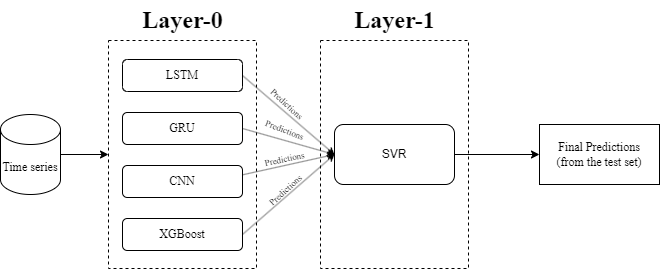

The diagram above was exported from draw.io. Its source (the exported page's mxGraphModel, read from the mxfile embedded in the PNG):
<mxGraphModel dx="866" dy="485" grid="0" gridSize="10" guides="1" tooltips="1" connect="1" arrows="1" fold="1" page="0" pageScale="1" pageWidth="827" pageHeight="1169" math="0" shadow="0">
  <root>
    <mxCell id="0" />
    <mxCell id="1" parent="0" />
    <mxCell id="ZHchBqBEUyT3mT9pAjdF-1" value="&lt;font&gt;Time series&lt;/font&gt;" style="shape=cylinder3;whiteSpace=wrap;html=1;boundedLbl=1;backgroundOutline=1;size=15;fontFamily=Times New Roman;" parent="1" vertex="1">
      <mxGeometry x="109" y="160" width="60" height="80" as="geometry" />
    </mxCell>
    <mxCell id="ZHchBqBEUyT3mT9pAjdF-2" value="" style="rounded=0;whiteSpace=wrap;html=1;dashed=1;fontFamily=Times New Roman;" parent="1" vertex="1">
      <mxGeometry x="217" y="86" width="148" height="228" as="geometry" />
    </mxCell>
    <mxCell id="ZHchBqBEUyT3mT9pAjdF-4" value="LSTM" style="rounded=1;whiteSpace=wrap;html=1;fontFamily=Times New Roman;" parent="1" vertex="1">
      <mxGeometry x="231" y="105" width="120" height="32" as="geometry" />
    </mxCell>
    <mxCell id="ZHchBqBEUyT3mT9pAjdF-5" value="GRU" style="rounded=1;whiteSpace=wrap;html=1;fontFamily=Times New Roman;" parent="1" vertex="1">
      <mxGeometry x="231" y="158" width="120" height="32" as="geometry" />
    </mxCell>
    <mxCell id="ZHchBqBEUyT3mT9pAjdF-6" value="XGBoost" style="rounded=1;whiteSpace=wrap;html=1;fontFamily=Times New Roman;" parent="1" vertex="1">
      <mxGeometry x="231" y="264" width="120" height="32" as="geometry" />
    </mxCell>
    <mxCell id="ZHchBqBEUyT3mT9pAjdF-11" value="" style="rounded=0;whiteSpace=wrap;html=1;dashed=1;fontFamily=Times New Roman;" parent="1" vertex="1">
      <mxGeometry x="429" y="86" width="148" height="228" as="geometry" />
    </mxCell>
    <mxCell id="ZHchBqBEUyT3mT9pAjdF-12" value="Layer-0" style="text;strokeColor=none;fillColor=none;html=1;fontSize=24;fontStyle=1;verticalAlign=middle;align=center;fontFamily=Times New Roman;" parent="1" vertex="1">
      <mxGeometry x="241" y="46" width="100" height="40" as="geometry" />
    </mxCell>
    <mxCell id="ZHchBqBEUyT3mT9pAjdF-13" value="Layer-1" style="text;strokeColor=none;fillColor=none;html=1;fontSize=24;fontStyle=1;verticalAlign=middle;align=center;fontFamily=Times New Roman;" parent="1" vertex="1">
      <mxGeometry x="453" y="46" width="100" height="40" as="geometry" />
    </mxCell>
    <mxCell id="ZHchBqBEUyT3mT9pAjdF-14" value="&lt;font&gt;Final Predictions&lt;/font&gt;&lt;div&gt;&lt;font&gt;(from the test set)&lt;/font&gt;&lt;/div&gt;" style="rounded=0;whiteSpace=wrap;html=1;fontFamily=Times New Roman;" parent="1" vertex="1">
      <mxGeometry x="648" y="170" width="120" height="60" as="geometry" />
    </mxCell>
    <mxCell id="ZHchBqBEUyT3mT9pAjdF-15" value="SVR" style="rounded=1;whiteSpace=wrap;html=1;" parent="1" vertex="1">
      <mxGeometry x="443" y="170" width="120" height="60" as="geometry" />
    </mxCell>
    <mxCell id="ZHchBqBEUyT3mT9pAjdF-16" value="" style="endArrow=classic;html=1;rounded=0;exitX=1;exitY=0.5;exitDx=0;exitDy=0;entryX=0;entryY=0.5;entryDx=0;entryDy=0;spacing=2;fontSize=8;strokeWidth=0.5;" parent="1" source="ZHchBqBEUyT3mT9pAjdF-4" target="ZHchBqBEUyT3mT9pAjdF-15" edge="1">
      <mxGeometry width="50" height="50" relative="1" as="geometry">
        <mxPoint x="390" y="273" as="sourcePoint" />
        <mxPoint x="440" y="223" as="targetPoint" />
      </mxGeometry>
    </mxCell>
    <mxCell id="ZHchBqBEUyT3mT9pAjdF-17" value="" style="endArrow=classic;html=1;rounded=0;exitX=1;exitY=0.5;exitDx=0;exitDy=0;entryX=0;entryY=0.5;entryDx=0;entryDy=0;spacing=2;fontSize=8;strokeWidth=0.5;" parent="1" source="ZHchBqBEUyT3mT9pAjdF-5" target="ZHchBqBEUyT3mT9pAjdF-15" edge="1">
      <mxGeometry width="50" height="50" relative="1" as="geometry">
        <mxPoint x="642" y="173" as="sourcePoint" />
        <mxPoint x="708" y="251" as="targetPoint" />
      </mxGeometry>
    </mxCell>
    <mxCell id="ZHchBqBEUyT3mT9pAjdF-18" value="" style="endArrow=classic;html=1;rounded=0;exitX=1;exitY=0.5;exitDx=0;exitDy=0;entryX=0;entryY=0.5;entryDx=0;entryDy=0;spacing=2;fontSize=8;strokeWidth=0.5;" parent="1" source="ZHchBqBEUyT3mT9pAjdF-6" target="ZHchBqBEUyT3mT9pAjdF-15" edge="1">
      <mxGeometry width="50" height="50" relative="1" as="geometry">
        <mxPoint x="557" y="219" as="sourcePoint" />
        <mxPoint x="623" y="297" as="targetPoint" />
      </mxGeometry>
    </mxCell>
    <mxCell id="ZHchBqBEUyT3mT9pAjdF-20" value="" style="endArrow=classic;html=1;rounded=0;entryX=0;entryY=0.5;entryDx=0;entryDy=0;strokeColor=default;spacing=2;fontSize=8;strokeWidth=0.5;" parent="1" target="ZHchBqBEUyT3mT9pAjdF-15" edge="1">
      <mxGeometry width="50" height="50" relative="1" as="geometry">
        <mxPoint x="348" y="221" as="sourcePoint" />
        <mxPoint x="428" y="198" as="targetPoint" />
      </mxGeometry>
    </mxCell>
    <mxCell id="ZHchBqBEUyT3mT9pAjdF-21" value="" style="endArrow=classic;html=1;rounded=0;entryX=0;entryY=0.5;entryDx=0;entryDy=0;strokeColor=default;exitX=1;exitY=0.5;exitDx=0;exitDy=0;" parent="1" source="ZHchBqBEUyT3mT9pAjdF-15" target="ZHchBqBEUyT3mT9pAjdF-14" edge="1">
      <mxGeometry width="50" height="50" relative="1" as="geometry">
        <mxPoint x="383" y="244" as="sourcePoint" />
        <mxPoint x="464" y="223" as="targetPoint" />
      </mxGeometry>
    </mxCell>
    <mxCell id="ZHchBqBEUyT3mT9pAjdF-22" value="" style="endArrow=classic;html=1;rounded=0;entryX=0;entryY=0.5;entryDx=0;entryDy=0;strokeColor=default;exitX=1;exitY=0.5;exitDx=0;exitDy=0;exitPerimeter=0;" parent="1" source="ZHchBqBEUyT3mT9pAjdF-1" target="ZHchBqBEUyT3mT9pAjdF-2" edge="1">
      <mxGeometry width="50" height="50" relative="1" as="geometry">
        <mxPoint x="640" y="216" as="sourcePoint" />
        <mxPoint x="725" y="216" as="targetPoint" />
      </mxGeometry>
    </mxCell>
    <mxCell id="ZHchBqBEUyT3mT9pAjdF-23" value="Predictions" style="text;html=1;align=center;verticalAlign=middle;whiteSpace=wrap;rounded=0;rotation=318;fontFamily=Times New Roman;fontSize=9;" parent="1" vertex="1">
      <mxGeometry x="362" y="221" width="65" height="30" as="geometry" />
    </mxCell>
    <mxCell id="ZHchBqBEUyT3mT9pAjdF-26" value="Predictions" style="text;html=1;align=center;verticalAlign=middle;whiteSpace=wrap;rounded=0;rotation=348;fontFamily=Times New Roman;fontSize=9;" parent="1" vertex="1">
      <mxGeometry x="361.0082585466649" y="190.0012639615972" width="65" height="30" as="geometry" />
    </mxCell>
    <mxCell id="ZHchBqBEUyT3mT9pAjdF-27" value="Predictions" style="text;html=1;align=center;verticalAlign=middle;whiteSpace=wrap;rounded=0;rotation=43;fontFamily=Times New Roman;fontSize=9;" parent="1" vertex="1">
      <mxGeometry x="363.00487503093257" y="135.00050636016795" width="65" height="30" as="geometry" />
    </mxCell>
    <mxCell id="ZHchBqBEUyT3mT9pAjdF-28" value="Predictions" style="text;html=1;align=center;verticalAlign=middle;whiteSpace=wrap;rounded=0;rotation=21;fontFamily=Times New Roman;fontSize=9;" parent="1" vertex="1">
      <mxGeometry x="361.0082585466649" y="161.0012639615972" width="65" height="30" as="geometry" />
    </mxCell>
    <mxCell id="_l8o48Z4HEzTWoBp0ezB-1" value="CNN" style="rounded=1;whiteSpace=wrap;html=1;fontFamily=Times New Roman;" vertex="1" parent="1">
      <mxGeometry x="231" y="211" width="120" height="32" as="geometry" />
    </mxCell>
  </root>
</mxGraphModel>